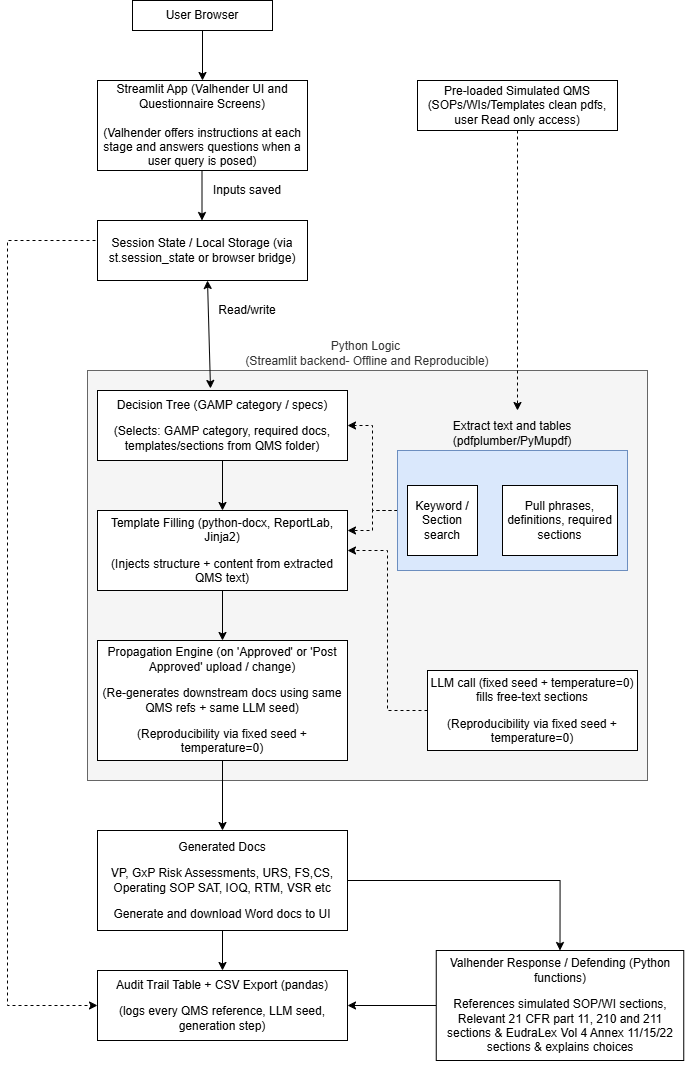

The diagram above was exported from draw.io. Its source (the exported page's mxGraphModel, read from the mxfile embedded in the PNG):
<mxGraphModel dx="2014" dy="1179" grid="1" gridSize="10" guides="1" tooltips="1" connect="1" arrows="1" fold="1" page="1" pageScale="1" pageWidth="827" pageHeight="1169" math="0" shadow="0">
  <root>
    <mxCell id="0" />
    <mxCell id="1" parent="0" />
    <mxCell id="FVLw0noMoscBxTTNEoN2-57" edge="1" parent="1" source="FVLw0noMoscBxTTNEoN2-1" style="edgeStyle=orthogonalEdgeStyle;rounded=0;orthogonalLoop=1;jettySize=auto;html=1;exitX=0.5;exitY=1;exitDx=0;exitDy=0;entryX=0.5;entryY=0;entryDx=0;entryDy=0;" target="FVLw0noMoscBxTTNEoN2-3">
      <mxGeometry relative="1" as="geometry" />
    </mxCell>
    <mxCell id="FVLw0noMoscBxTTNEoN2-1" parent="1" style="rounded=0;whiteSpace=wrap;html=1;" value="User Browser" vertex="1">
      <mxGeometry height="30" width="140" x="185" y="40" as="geometry" />
    </mxCell>
    <mxCell id="euq3uZTrECyCDtsS9rFA-8" edge="1" parent="1" source="FVLw0noMoscBxTTNEoN2-6" style="edgeStyle=orthogonalEdgeStyle;rounded=0;orthogonalLoop=1;jettySize=auto;html=1;entryX=0;entryY=0.5;entryDx=0;entryDy=0;dashed=1;exitX=0;exitY=0.5;exitDx=0;exitDy=0;" target="FVLw0noMoscBxTTNEoN2-49">
      <mxGeometry relative="1" as="geometry">
        <Array as="points">
          <mxPoint x="150" y="280" />
          <mxPoint x="60" y="280" />
          <mxPoint x="60" y="1045" />
        </Array>
        <mxPoint x="80" y="1050" as="targetPoint" />
      </mxGeometry>
    </mxCell>
    <mxCell id="FVLw0noMoscBxTTNEoN2-3" parent="1" style="rounded=0;whiteSpace=wrap;html=1;" value="Streamlit App (Valhender UI and Questionnaire Screens)&lt;div&gt;&lt;br&gt;&lt;/div&gt;&lt;div&gt;(Valhender offers instructions at each stage and answers questions when a user query is posed)&lt;/div&gt;" vertex="1">
      <mxGeometry height="90" width="210" x="150" y="120" as="geometry" />
    </mxCell>
    <mxCell id="FVLw0noMoscBxTTNEoN2-4" edge="1" parent="1" style="endArrow=classic;html=1;rounded=0;" value="">
      <mxGeometry height="50" relative="1" width="50" as="geometry">
        <mxPoint x="254.5" y="210" as="sourcePoint" />
        <mxPoint x="254.5" y="260" as="targetPoint" />
      </mxGeometry>
    </mxCell>
    <mxCell id="FVLw0noMoscBxTTNEoN2-5" parent="1" style="rounded=0;whiteSpace=wrap;html=1;strokeColor=none;fillColor=none;" value="Inputs saved" vertex="1">
      <mxGeometry height="60" width="120" x="240" y="200" as="geometry" />
    </mxCell>
    <mxCell id="FVLw0noMoscBxTTNEoN2-6" parent="1" style="rounded=0;whiteSpace=wrap;html=1;" value="&lt;p dir=&quot;auto&quot; style=&quot;white-space-collapse: preserve;&quot;&gt;Session State / Local Storage (via st.session_state or browser bridge)&lt;/p&gt;" vertex="1">
      <mxGeometry height="60" width="210" x="150" y="260" as="geometry" />
    </mxCell>
    <mxCell id="FVLw0noMoscBxTTNEoN2-9" parent="1" style="rounded=0;whiteSpace=wrap;html=1;labelPosition=center;verticalLabelPosition=top;align=center;verticalAlign=bottom;fillColor=#f5f5f5;fontColor=#333333;strokeColor=#666666;" value="Python Logic&amp;nbsp;&lt;div&gt;(Streamlit backend- Offline and Reproducible)&lt;/div&gt;" vertex="1">
      <mxGeometry height="410" width="560" x="140" y="410" as="geometry" />
    </mxCell>
    <mxCell id="FVLw0noMoscBxTTNEoN2-11" parent="1" style="rounded=0;whiteSpace=wrap;html=1;" value="Pre-loaded Simulated QMS (SOPs/WIs/Templates clean pdfs, user Read only access)" vertex="1">
      <mxGeometry height="50" width="200" x="470" y="120" as="geometry" />
    </mxCell>
    <mxCell id="FVLw0noMoscBxTTNEoN2-30" edge="1" parent="1" source="FVLw0noMoscBxTTNEoN2-11" style="edgeStyle=orthogonalEdgeStyle;rounded=0;orthogonalLoop=1;jettySize=auto;html=1;exitX=0.5;exitY=1;exitDx=0;exitDy=0;dashed=1;">
      <mxGeometry relative="1" as="geometry">
        <mxPoint x="570" y="280" as="sourcePoint" />
        <mxPoint x="570" y="450" as="targetPoint" />
      </mxGeometry>
    </mxCell>
    <mxCell id="FVLw0noMoscBxTTNEoN2-42" edge="1" parent="1" source="FVLw0noMoscBxTTNEoN2-13" style="edgeStyle=orthogonalEdgeStyle;rounded=0;orthogonalLoop=1;jettySize=auto;html=1;exitX=0;exitY=0.5;exitDx=0;exitDy=0;entryX=1;entryY=0.5;entryDx=0;entryDy=0;dashed=1;" target="FVLw0noMoscBxTTNEoN2-23">
      <mxGeometry relative="1" as="geometry" />
    </mxCell>
    <mxCell id="FVLw0noMoscBxTTNEoN2-44" edge="1" parent="1" source="FVLw0noMoscBxTTNEoN2-13" style="edgeStyle=orthogonalEdgeStyle;rounded=0;orthogonalLoop=1;jettySize=auto;html=1;exitX=0;exitY=0.5;exitDx=0;exitDy=0;entryX=1;entryY=0.25;entryDx=0;entryDy=0;dashed=1;" target="FVLw0noMoscBxTTNEoN2-31">
      <mxGeometry relative="1" as="geometry" />
    </mxCell>
    <mxCell id="FVLw0noMoscBxTTNEoN2-13" parent="1" style="rounded=0;whiteSpace=wrap;html=1;labelPosition=center;verticalLabelPosition=top;align=center;verticalAlign=bottom;fillColor=#dae8fc;strokeColor=#6c8ebf;" value="Extract text and tables (pdfplumber/PyMupdf)" vertex="1">
      <mxGeometry height="120" width="230" x="450" y="490" as="geometry" />
    </mxCell>
    <mxCell id="FVLw0noMoscBxTTNEoN2-14" parent="1" style="rounded=0;whiteSpace=wrap;html=1;" value="&lt;p dir=&quot;auto&quot; style=&quot;white-space-collapse: preserve;&quot;&gt;Keyword / Section search&lt;/p&gt;" vertex="1">
      <mxGeometry height="70" width="70" x="460" y="525" as="geometry" />
    </mxCell>
    <mxCell id="FVLw0noMoscBxTTNEoN2-17" parent="1" style="rounded=0;whiteSpace=wrap;html=1;" value="&lt;p dir=&quot;auto&quot; style=&quot;white-space-collapse: preserve;&quot;&gt;Pull phrases, definitions, required sections&lt;/p&gt;" vertex="1">
      <mxGeometry height="70" width="115" x="555" y="525" as="geometry" />
    </mxCell>
    <mxCell id="FVLw0noMoscBxTTNEoN2-27" edge="1" parent="1" source="FVLw0noMoscBxTTNEoN2-23" style="edgeStyle=orthogonalEdgeStyle;rounded=0;orthogonalLoop=1;jettySize=auto;html=1;exitX=0.5;exitY=1;exitDx=0;exitDy=0;">
      <mxGeometry relative="1" as="geometry">
        <mxPoint x="275" y="550" as="targetPoint" />
      </mxGeometry>
    </mxCell>
    <mxCell id="FVLw0noMoscBxTTNEoN2-23" parent="1" style="rounded=0;whiteSpace=wrap;html=1;" value="&lt;p dir=&quot;auto&quot; style=&quot;white-space-collapse: preserve;&quot;&gt;Decision Tree (GAMP category / specs)&lt;/p&gt;&lt;p dir=&quot;auto&quot; style=&quot;white-space-collapse: preserve;&quot;&gt;(Selects: GAMP category, required docs, templates/sections from QMS folder)&lt;/p&gt;" vertex="1">
      <mxGeometry height="70" width="250" x="150" y="430" as="geometry" />
    </mxCell>
    <mxCell id="FVLw0noMoscBxTTNEoN2-24" parent="1" style="rounded=0;whiteSpace=wrap;html=1;strokeColor=none;fillColor=none;" value="Read/write" vertex="1">
      <mxGeometry height="60" width="120" x="240" y="320" as="geometry" />
    </mxCell>
    <mxCell id="FVLw0noMoscBxTTNEoN2-36" edge="1" parent="1" source="FVLw0noMoscBxTTNEoN2-31" style="edgeStyle=orthogonalEdgeStyle;rounded=0;orthogonalLoop=1;jettySize=auto;html=1;exitX=0.5;exitY=1;exitDx=0;exitDy=0;" target="FVLw0noMoscBxTTNEoN2-35">
      <mxGeometry relative="1" as="geometry" />
    </mxCell>
    <mxCell id="FVLw0noMoscBxTTNEoN2-31" parent="1" style="rounded=0;whiteSpace=wrap;html=1;" value="&lt;p dir=&quot;auto&quot; style=&quot;white-space-collapse: preserve;&quot;&gt;T&lt;span style=&quot;background-color: transparent; color: light-dark(rgb(0, 0, 0), rgb(255, 255, 255));&quot;&gt;emplate Filling (python-docx, ReportLab, Jinja2)&lt;/span&gt;&lt;/p&gt;&lt;p dir=&quot;auto&quot; style=&quot;white-space-collapse: preserve;&quot;&gt;&lt;span style=&quot;background-color: transparent; color: light-dark(rgb(0, 0, 0), rgb(255, 255, 255));&quot;&gt;(I&lt;/span&gt;&lt;span style=&quot;background-color: transparent; color: light-dark(rgb(0, 0, 0), rgb(255, 255, 255));&quot;&gt;njects structure + content from extracted QMS text&lt;/span&gt;&lt;span style=&quot;background-color: transparent; color: light-dark(rgb(0, 0, 0), rgb(255, 255, 255));&quot;&gt;)&lt;/span&gt;&lt;/p&gt;" vertex="1">
      <mxGeometry height="80" width="250" x="150" y="550" as="geometry" />
    </mxCell>
    <mxCell id="euq3uZTrECyCDtsS9rFA-6" edge="1" parent="1" source="FVLw0noMoscBxTTNEoN2-33" style="edgeStyle=orthogonalEdgeStyle;rounded=0;orthogonalLoop=1;jettySize=auto;html=1;entryX=1;entryY=0.5;entryDx=0;entryDy=0;dashed=1;" target="FVLw0noMoscBxTTNEoN2-31">
      <mxGeometry relative="1" as="geometry" />
    </mxCell>
    <mxCell id="FVLw0noMoscBxTTNEoN2-33" parent="1" style="rounded=0;whiteSpace=wrap;html=1;" value="&lt;p dir=&quot;auto&quot; style=&quot;white-space-collapse: preserve;&quot;&gt;LLM call (fixed seed + temperature=0) fills free-text sections&lt;/p&gt;&lt;p dir=&quot;auto&quot; style=&quot;white-space-collapse: preserve;&quot;&gt;(Reproducibility via fixed seed + temperature=0)&lt;/p&gt;" vertex="1">
      <mxGeometry height="80" width="210" x="480" y="710" as="geometry" />
    </mxCell>
    <mxCell id="FVLw0noMoscBxTTNEoN2-48" edge="1" parent="1" source="FVLw0noMoscBxTTNEoN2-35" style="edgeStyle=orthogonalEdgeStyle;rounded=0;orthogonalLoop=1;jettySize=auto;html=1;exitX=0.5;exitY=1;exitDx=0;exitDy=0;entryX=0.5;entryY=0;entryDx=0;entryDy=0;" target="FVLw0noMoscBxTTNEoN2-47">
      <mxGeometry relative="1" as="geometry" />
    </mxCell>
    <mxCell id="FVLw0noMoscBxTTNEoN2-35" parent="1" style="rounded=0;whiteSpace=wrap;html=1;" value="&lt;p dir=&quot;auto&quot; style=&quot;white-space-collapse: preserve;&quot;&gt;Propagation Engine (on 'Approved' or 'Post Approved' upload / change)&lt;/p&gt;&lt;p dir=&quot;auto&quot; style=&quot;white-space-collapse: preserve;&quot;&gt;(Re-generates downstream docs using same QMS refs + same LLM seed)&lt;/p&gt;&lt;p dir=&quot;auto&quot; style=&quot;white-space-collapse: preserve;&quot;&gt;(Reproducibility via fixed seed + temperature=0)&lt;/p&gt;" vertex="1">
      <mxGeometry height="120" width="250" x="150" y="680" as="geometry" />
    </mxCell>
    <mxCell id="FVLw0noMoscBxTTNEoN2-46" edge="1" parent="1" source="FVLw0noMoscBxTTNEoN2-9" style="edgeStyle=orthogonalEdgeStyle;rounded=0;orthogonalLoop=1;jettySize=auto;html=1;exitX=0.5;exitY=1;exitDx=0;exitDy=0;" target="FVLw0noMoscBxTTNEoN2-9">
      <mxGeometry relative="1" as="geometry" />
    </mxCell>
    <mxCell id="FVLw0noMoscBxTTNEoN2-51" edge="1" parent="1" source="FVLw0noMoscBxTTNEoN2-47" style="edgeStyle=orthogonalEdgeStyle;rounded=0;orthogonalLoop=1;jettySize=auto;html=1;exitX=0.5;exitY=1;exitDx=0;exitDy=0;" target="FVLw0noMoscBxTTNEoN2-49">
      <mxGeometry relative="1" as="geometry" />
    </mxCell>
    <mxCell id="FVLw0noMoscBxTTNEoN2-52" edge="1" parent="1" source="FVLw0noMoscBxTTNEoN2-47" style="edgeStyle=orthogonalEdgeStyle;rounded=0;orthogonalLoop=1;jettySize=auto;html=1;exitX=1;exitY=0.5;exitDx=0;exitDy=0;entryX=0.5;entryY=0;entryDx=0;entryDy=0;" target="FVLw0noMoscBxTTNEoN2-50">
      <mxGeometry relative="1" as="geometry" />
    </mxCell>
    <mxCell id="FVLw0noMoscBxTTNEoN2-47" parent="1" style="rounded=0;whiteSpace=wrap;html=1;" value="&lt;p dir=&quot;auto&quot; style=&quot;white-space-collapse: preserve;&quot;&gt;Generated Docs&lt;/p&gt;&lt;p dir=&quot;auto&quot; style=&quot;white-space-collapse: preserve;&quot;&gt;VP, GxP Risk Assessments, URS, FS,CS, Operating SOP SAT, IOQ, RTM, VSR etc&lt;/p&gt;&lt;p dir=&quot;auto&quot; style=&quot;white-space-collapse: preserve;&quot;&gt;Generate and download Word docs to UI&lt;/p&gt;" vertex="1">
      <mxGeometry height="100" width="250" x="150" y="870" as="geometry" />
    </mxCell>
    <mxCell id="FVLw0noMoscBxTTNEoN2-49" parent="1" style="rounded=0;whiteSpace=wrap;html=1;" value="&lt;p dir=&quot;auto&quot; style=&quot;white-space-collapse: preserve;&quot;&gt;Audit Trail Table + CSV Export (pandas)&lt;/p&gt;&lt;p dir=&quot;auto&quot; style=&quot;white-space-collapse: preserve;&quot;&gt;(&lt;span style=&quot;background-color: transparent; color: light-dark(rgb(0, 0, 0), rgb(255, 255, 255));&quot;&gt;logs every QMS reference, LLM seed, generation step&lt;/span&gt;&lt;span style=&quot;background-color: transparent; color: light-dark(rgb(0, 0, 0), rgb(255, 255, 255));&quot;&gt;)&lt;/span&gt;&lt;/p&gt;" vertex="1">
      <mxGeometry height="70" width="250" x="150" y="1010" as="geometry" />
    </mxCell>
    <mxCell id="FVLw0noMoscBxTTNEoN2-54" edge="1" parent="1" source="FVLw0noMoscBxTTNEoN2-50" style="edgeStyle=orthogonalEdgeStyle;rounded=0;orthogonalLoop=1;jettySize=auto;html=1;exitX=0;exitY=0.5;exitDx=0;exitDy=0;entryX=1;entryY=0.5;entryDx=0;entryDy=0;" target="FVLw0noMoscBxTTNEoN2-49">
      <mxGeometry relative="1" as="geometry" />
    </mxCell>
    <mxCell id="FVLw0noMoscBxTTNEoN2-50" parent="1" style="rounded=0;whiteSpace=wrap;html=1;" value="&lt;p dir=&quot;auto&quot; style=&quot;white-space-collapse: preserve;&quot;&gt;Valhender Response / Defending (Python functions)&lt;/p&gt;&lt;p dir=&quot;auto&quot; style=&quot;white-space-collapse: preserve;&quot;&gt;References simulated SOP/WI sections, Relevant 21 CFR part 11, 210 and 211 sections &amp;amp; EudraLex Vol 4 Annex 11/15/22 sections &amp;amp; explains choices&lt;/p&gt;" vertex="1">
      <mxGeometry height="110" width="247.5" x="488.75" y="990" as="geometry" />
    </mxCell>
    <mxCell id="euq3uZTrECyCDtsS9rFA-5" edge="1" parent="1" source="FVLw0noMoscBxTTNEoN2-23" style="endArrow=classic;startArrow=classic;html=1;rounded=0;exitX=0.452;exitY=-0.029;exitDx=0;exitDy=0;exitPerimeter=0;" value="">
      <mxGeometry height="50" relative="1" width="50" as="geometry">
        <mxPoint x="210" y="370" as="sourcePoint" />
        <mxPoint x="260" y="320" as="targetPoint" />
      </mxGeometry>
    </mxCell>
  </root>
</mxGraphModel>